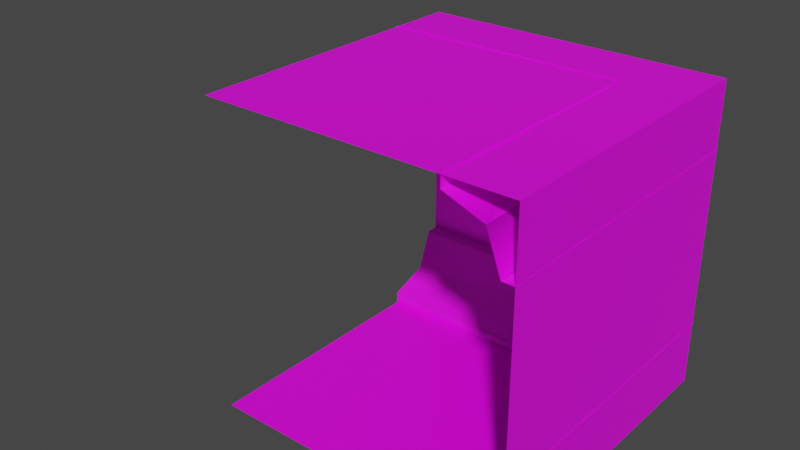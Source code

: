# Source: corner_top_right.blend  (saved by Blender 2.83.19; exported with 4.5.12 LTS)
import bpy
from mathutils import Matrix  # noqa: F401  (used for matrix-valued properties, if any)

bpy.ops.wm.read_factory_settings(use_empty=True)
scene = bpy.context.scene
scene.name = 'Scene'

# ---- collections
col_collection = bpy.data.collections.new('Collection'); scene.collection.children.link(col_collection)

# ---- images (referenced by path relative to the original .blend; pixels are not part of the script)
import os
ASSET_DIR = os.environ.get("B2B_ASSET_DIR", "")  # directory of the original .blend (textures are referenced by path, not embedded)
HERE = os.path.dirname(os.path.abspath(__file__))  # packed textures are extracted next to this script under _unpacked/

def load_image(name, relpath, width, height, colorspace="sRGB"):
    """Load a texture the original file referenced (path relative to the .blend, or extracted next to this script)."""
    p = next((c for c in (os.path.join(HERE, relpath), os.path.join(ASSET_DIR, relpath)) if relpath and os.path.exists(c)), "")
    if p:
        img = bpy.data.images.load(p, check_existing=True)
        img.name = name
    else:  # same state as the original file: an image datablock whose file is absent (Cycles renders it pink)
        img = bpy.data.images.new(name, width, height)
        img.source = "FILE"
        img.filepath = "//" + (relpath or name)
    img.colorspace_settings.name = colorspace
    return img
img_tiles_triangles_001_ambientocclusion_jpg = load_image('Tiles_Triangles_001_ambientOcclusion.jpg', 'Tiles_Triangles_001_ambientOcclusion.jpg', 1024, 1024, 'sRGB')

# ---- materials (node trees are filled in below, after node groups)
mat_material_001 = bpy.data.materials.new('Material.001')
mat_material_001.use_transparent_shadow = False

# ---- material node trees
mat_material_001.use_nodes = True; mat_material_001.node_tree.nodes.clear()
_N = mat_material_001.node_tree.nodes; _L = mat_material_001.node_tree.links
n0 = _N.new('ShaderNodeOutputMaterial'); n0.name = 'Material Output'; n0.location = (392, 309)
n1 = _N.new('ShaderNodeBsdfPrincipled'); n1.name = 'Principled BSDF'; n1.location = (10, 300)
n1.distribution = 'GGX'
n1.subsurface_method = 'BURLEY'
n1.inputs[3].default_value = 1.45
n1.inputs[27].default_value = (0.0, 0.0, 0.0, 1.0)
n1.inputs[28].default_value = 1.0
n2 = _N.new('ShaderNodeTexImage'); n2.name = 'Image Texture'; n2.location = (-399, 204)
n2.image = img_tiles_triangles_001_ambientocclusion_jpg
_L.new(n1.outputs[0], n0.inputs[0])
_L.new(n2.outputs[0], n1.inputs[0])
n0.is_active_output = True

# ---- world
world_world = bpy.data.worlds.new('World'); scene.world = world_world
world_world.use_nodes = True; world_world.node_tree.nodes.clear()
_N = world_world.node_tree.nodes; _L = world_world.node_tree.links
n0 = _N.new('ShaderNodeOutputWorld'); n0.name = 'World Output'; n0.location = (300, 300)
n1 = _N.new('ShaderNodeBackground'); n1.name = 'Background'; n1.location = (10, 300)
n1.inputs[0].default_value = (0.05088, 0.05088, 0.05088, 1.0)
_L.new(n1.outputs[0], n0.inputs[0])
n0.is_active_output = True
world_world.color = (0.05088, 0.05088, 0.05088)
world_world.use_sun_shadow = False
world_world.sun_shadow_jitter_overblur = 0.0

# ---- meshes
me_plane_002 = bpy.data.meshes.new('Plane.002')
me_plane_002.from_pydata([], [], [])
_uv = me_plane_002.uv_layers.new(name='UVMap')
_uv.uv.foreach_set('vector', [])
me_plane_002.use_remesh_fix_poles = True
me_plane_002.use_remesh_preserve_attributes = False
me_plane_002.use_mirror_vertex_groups = False
me_plane_002.update()
me_plane_018 = bpy.data.meshes.new('Plane.018')
me_plane_018.from_pydata([(-2.5, 5.96e-07, 2.5), (-2.5, 2.5, 2.5), (-2.384e-07, 5.96e-07, 2.5), (-2.384e-07, 2.5, 2.5), (-2.287, 1.192e-06, 2.29), (-1.968, 1.192e-06, 2.409), (-2.405, 1.192e-06, 1.972), (-1.968, 1.966, 2.409), (-2.287, 2.285, 2.29), (-2.405, 2.403, 1.972), (-2.384e-07, 2.285, 2.29), (-2.384e-07, 2.403, 1.972), (-2.384e-07, 2.503, 1.972), (-2.405, 2.503, 1.972), (-2.505, 2.503, 1.972), (-2.505, 2.403, 1.972), (-2.505, 1.192e-06, 1.972), (-2.384e-07, 1.966, 2.409), (-2.384e-07, 1.966, 2.509), (-1.968, 1.966, 2.509), (-1.968, 1.192e-06, 2.509)], [], [(2, 0, 1), (2, 1, 3), (4, 7, 5), (6, 8, 4), (4, 8, 7), (7, 8, 10), (11, 8, 9), (6, 9, 8), (11, 10, 8), (11, 9, 13), (11, 13, 12), (13, 9, 14), (14, 9, 15), (6, 15, 9), (6, 16, 15), (17, 18, 19), (7, 19, 20), (17, 19, 7), (7, 20, 5), (7, 10, 17)])
_uv = me_plane_018.uv_layers.new(name='UVMap')
_uv.uv.foreach_set('vector', [0.5, 0.0, 0.0, 0.0, 0.0, 0.5, 0.5, 0.0, 0.0, 0.5, 0.5, 0.5, 0.9078, 0.5, 0.8182, 0.8908, 0.8182, 0.5, 1.0, 0.5, 0.9078, 0.9719, 0.9078, 0.5, 0.9078, 0.5, 0.9078, 0.9719, 0.8182, 0.8908, 0.8182, 0.8906, 0.9078, 0.972, 0.9078, 0.5, 1.0, 0.5, 0.9078, 0.972, 1.0, 1.0, 1.0, 0.5, 1.0, 1.0, 0.9078, 0.9719, 1.0, 0.5, 0.9078, 0.5, 0.9078, 0.972, 1.0, 0.5, 1.0, 1.0, 1.0, 1.0, 1.0, 0.5, 1.0, 1.0, 1.0, 0.5, 1.0, 1.0, 1.0, 1.0, 1.0, 1.0, 1.0, 1.0, 1.0, 1.0, 1.0, 1.0, 1.0, 0.5, 1.0, 1.0, 1.0, 1.0, 1.0, 0.5, 1.0, 0.5, 1.0, 1.0, 0.8182, 0.5, 0.8182, 0.5, 0.8182, 0.8906, 0.8182, 0.8908, 0.8182, 0.8908, 0.8182, 0.5, 0.8182, 0.5, 0.8182, 0.8906, 0.8182, 0.8906, 0.8182, 0.8908, 0.8182, 0.5, 0.8182, 0.5, 0.8182, 0.8906, 0.9078, 0.5, 0.8182, 0.5])
me_plane_018.materials.append(mat_material_001)
me_plane_018.materials.append(None)
me_plane_018.use_remesh_fix_poles = True
me_plane_018.use_remesh_preserve_attributes = False
me_plane_018.use_mirror_vertex_groups = False
me_plane_018.update()
me_plane_018.normals_split_custom_set([tuple(v) for v in zip(*[iter([0.0, 0.0, -1.0, 0.0, 0.0, -1.0, 0.0, 0.0, -1.0, 0.0, 0.0, -1.0, 0.0, 0.0, -1.0, 0.0, 0.0, -1.0, 0.2453, -0.4259, -0.8709, 0.3437, 0.241, -0.9076, 0.338, 0.2428, -0.9093, 0.9211, 0.2436, -0.3037, 0.5198, 0.5613, -0.6439, 0.8588, -0.4006, -0.3192, 0.7134, -0.07354, -0.6969, 0.09265, 0.492, -0.8657, 0.4991, -0.1691, -0.8499, 0.1846, -0.5755, -0.7967, -0.4919, -0.09324, -0.8656, 0.04784, -0.5939, -0.8031, -0.03597, -0.8241, -0.5653, -0.2144, -0.9003, 0.3787, 0.2914, -0.4508, -0.8437, 0.8236, 0.03619, -0.566, 0.4503, -0.2913, -0.844, 0.9001, 0.2143, 0.3793, -0.2427, -0.9212, -0.304, 0.5432, -0.787, -0.2925, -0.5608, -0.5202, -0.6441, -0.03406, -0.8225, -0.5677, 0.5032, -0.5027, -0.7029, 0.0, 0.0, -1.0, -0.8225, 0.0342, -0.5677, -3.295e-08, 0.0, -1.0, -3.295e-08, 0.0, -1.0, 0.0, 0.0, -1.0, -0.0002582, 0.7112, -0.7029, 0.0, 0.0, -1.0, 0.0, 0.0, -1.0, -0.7112, 0.0, -0.7029, 0.0, 0.0, -1.0, 0.822, 0.03421, -0.5685, 0.0, 4.961e-08, -1.0, 0.5031, -0.5027, -0.7029, -0.03417, 0.822, -0.5685, 0.0, 4.961e-08, -1.0, 0.0, 4.961e-08, -1.0, -0.7707, -0.636, 0.03912, 2.423e-07, -1.0, 0.0, -0.4463, -0.8946, 0.02268, 0.3052, -0.9329, -0.1913, 0.4468, -4.28e-05, 0.8946, 1.0, 7.475e-08, 0.0, -0.0391, -0.636, -0.7707, 0.02266, -0.8946, 0.4463, 0.922, -0.2384, -0.3052, 0.3052, 0.1913, -0.9329, 1.0, 0.0, 0.0, 0.5656, 0.8247, -9.999e-08, -0.3173, -0.2884, -0.9034, 0.2769, -0.2895, -0.9162, -0.3273, -0.3292, -0.8857])] * 3)])
me_plane_022 = bpy.data.meshes.new('Plane.022')
me_plane_022.from_pydata([(-2.287, 1.311e-06, 0.2126), (-1.968, 1.311e-06, 0.09426), (-2.405, 1.311e-06, 0.5309), (-1.968, 1.966, 0.09426), (-2.287, 2.285, 0.2126), (-2.405, 2.403, 0.5309), (-4.768e-07, 2.285, 0.2126), (-4.768e-07, 2.403, 0.5309), (-4.768e-07, 2.503, 0.5309), (-2.405, 2.503, 0.5309), (-2.505, 2.503, 0.5309), (-2.505, 2.403, 0.5309), (-2.505, 1.311e-06, 0.5309), (-4.768e-07, 1.966, 0.09426), (-4.768e-07, 1.966, -0.005737), (-1.968, 1.966, -0.005736), (-1.968, 1.311e-06, -0.005737), (-2.5, 1.669e-06, -5.066e-07), (-2.5, 2.5, -5.066e-07), (-2.384e-07, 1.669e-06, -5.066e-07), (-2.384e-07, 2.5, -5.066e-07)], [], [(0, 1, 3), (2, 0, 4), (0, 3, 4), (3, 6, 4), (7, 5, 4), (2, 4, 5), (7, 4, 6), (7, 9, 5), (7, 8, 9), (9, 10, 5), (10, 11, 5), (2, 5, 11), (2, 11, 12), (13, 15, 14), (3, 16, 15), (13, 3, 15), (3, 1, 16), (3, 13, 6), (19, 18, 17), (19, 20, 18)])
_uv = me_plane_022.uv_layers.new(name='UVMap')
_uv.uv.foreach_set('vector', [0.9078, 0.5, 0.8182, 0.5, 0.8182, 0.8908, 1.0, 0.5, 0.9078, 0.5, 0.9078, 0.9719, 0.9078, 0.5, 0.8182, 0.8908, 0.9078, 0.9719, 0.8182, 0.8906, 0.9078, 0.5, 0.9078, 0.972, 1.0, 0.5, 1.0, 1.0, 0.9078, 0.972, 1.0, 0.5, 0.9078, 0.9719, 1.0, 1.0, 1.0, 0.5, 0.9078, 0.972, 0.9078, 0.5, 1.0, 0.5, 1.0, 1.0, 1.0, 1.0, 1.0, 0.5, 1.0, 0.5, 1.0, 1.0, 1.0, 1.0, 1.0, 1.0, 1.0, 1.0, 1.0, 1.0, 1.0, 1.0, 1.0, 1.0, 1.0, 0.5, 1.0, 1.0, 1.0, 1.0, 1.0, 0.5, 1.0, 1.0, 1.0, 0.5, 0.8182, 0.5, 0.8182, 0.8906, 0.8182, 0.5, 0.8182, 0.8908, 0.8182, 0.5, 0.8182, 0.8908, 0.8182, 0.5, 0.8182, 0.8906, 0.8182, 0.8906, 0.8182, 0.8908, 0.8182, 0.5, 0.8182, 0.5, 0.8182, 0.8906, 0.8182, 0.5, 0.9078, 0.5, 0.5, 0.0, 0.0, 0.5, 0.0, 0.0, 0.5, 0.0, 0.5, 0.5, 0.0, 0.5])
me_plane_022.materials.append(mat_material_001)
me_plane_022.materials.append(None)
me_plane_022.use_remesh_fix_poles = True
me_plane_022.use_remesh_preserve_attributes = False
me_plane_022.use_mirror_vertex_groups = False
me_plane_022.update()
me_plane_022.normals_split_custom_set([tuple(v) for v in zip(*[iter([0.7193, -1.009e-07, 0.6947, 0.5656, 1.156e-05, 0.8247, 0.3052, -0.2385, 0.922, 0.8227, -1.929e-05, 0.5685, 0.7192, -1.751e-08, 0.6948, 0.4927, -0.4931, 0.717, 0.7193, 7.652e-06, 0.6947, 0.3052, -0.2385, 0.922, 0.4927, -0.4931, 0.717, 0.3052, -0.2384, 0.922, -5.27e-05, -0.5977, 0.8017, 0.4927, -0.4931, 0.717, -6.571e-05, -0.8232, 0.5677, 0.5027, -0.5031, 0.7029, 0.4927, -0.4931, 0.717, 0.8227, -8.758e-06, 0.5685, 0.4927, -0.4931, 0.717, 0.5027, -0.5031, 0.7029, -7.656e-05, -0.8232, 0.5677, 0.4927, -0.4931, 0.717, 3.222e-08, -0.5977, 0.8017, -4.832e-05, -0.8232, 0.5677, 0.0, 0.0, 1.0, 0.5027, -0.5031, 0.7029, -1.185e-05, -0.8232, 0.5677, -1.166e-08, 0.0, 1.0, -1.166e-08, 0.0, 1.0, 0.0, 0.0, 1.0, 0.0, 0.0, 1.0, 0.5028, -0.5031, 0.7029, 0.0, 0.0, 1.0, 0.0, 0.0, 1.0, 0.5029, -0.5029, 0.7029, 0.8227, 4.605e-05, 0.5685, 0.5027, -0.5032, 0.7029, 0.0, 9.922e-08, 1.0, 0.8227, 6.097e-05, 0.5685, 0.0, 9.922e-08, 1.0, 0.0, 9.922e-08, 1.0, -0.0001256, -0.7071, 0.7071, 0.4468, -0.8946, -5.412e-08, -0.0003353, -1.0, 4.002e-12, 0.3052, -0.2385, 0.9219, 1.0, -7.681e-08, 0.0, 0.4468, -0.8946, -1.458e-07, -6.032e-05, -0.7071, 0.7071, 0.3051, -0.2384, 0.922, 0.4468, -0.8946, 1.302e-05, 0.3052, -0.2384, 0.922, 0.5656, 3.948e-05, 0.8247, 1.0, 1.516e-07, 0.0, 0.3052, -0.2385, 0.922, -1.961e-05, -0.7071, 0.7071, -5.475e-05, -0.5977, 0.8017, 0.0, 0.0, 1.0, 0.0, 0.0, 1.0, 0.0, 0.0, 1.0, 0.0, 0.0, 1.0, 0.0, 0.0, 1.0, 0.0, 0.0, 1.0])] * 3)])
me_plane_027 = bpy.data.meshes.new('Plane.027')
me_plane_027.from_pydata([(-2.5, 2.5, -4.47e-07), (-2.5, 2.5, 2.5), (-2.384e-07, 2.5, -4.47e-07), (-2.384e-07, 2.5, 2.5), (-2.5, 1.669e-06, -4.47e-07), (-2.5, 1.669e-06, 2.5), (-2.5, 2.5, -4.47e-07), (-2.5, 2.5, 2.5)], [], [(2, 1, 0), (2, 3, 1), (6, 5, 4), (6, 7, 5)])
_uv = me_plane_027.uv_layers.new(name='UVMap')
_uv.uv.foreach_set('vector', [1.0, 0.0, 0.5, 0.5, 0.5, 0.0, 1.0, 0.0, 1.0, 0.5, 0.5, 0.5, 1.0, 0.0, 0.5, 0.5, 0.5, 0.0, 1.0, 0.0, 1.0, 0.5, 0.5, 0.5])
me_plane_027.materials.append(mat_material_001)
me_plane_027.materials.append(None)
me_plane_027.use_remesh_fix_poles = True
me_plane_027.use_remesh_preserve_attributes = False
me_plane_027.use_mirror_vertex_groups = False
me_plane_027.update()
me_plane_027.normals_split_custom_set([tuple(v) for v in zip(*[iter([0.0, -1.0, 0.0, 0.0, -1.0, 0.0, 0.0, -1.0, 0.0, 0.0, -1.0, 0.0, 0.0, -1.0, 0.0, 0.0, -1.0, 0.0, 1.0, 0.0, 0.0, 1.0, 0.0, 0.0, 1.0, 0.0, 0.0, 1.0, 0.0, 0.0, 1.0, 0.0, 0.0, 1.0, 0.0, 0.0])] * 3)])

# ---- objects
ob_plane_002 = bpy.data.objects.new('Plane.002', me_plane_002)
ob_plane_006 = bpy.data.objects.new('Plane.006', me_plane_018)
ob_plane_009 = bpy.data.objects.new('Plane.009', me_plane_022)
ob_plane_014 = bpy.data.objects.new('Plane.014', me_plane_027)

# ---- transforms, parenting, visibility, modifiers, constraints
ob_plane_002.location = (-1.0, 0.0, 1.0)
ob_plane_002.rotation_euler = (1.571, -0.0, 1.571)
ob_plane_002.lineart.crease_threshold = 0.0
ob_plane_006.location = (-1.192e-07, 0.0, 2.274e-13)
ob_plane_006.rotation_euler = (3.142, -9.425, -4.712)
ob_plane_006.scale = (0.8, 0.8, 0.8)
ob_plane_006.lineart.crease_threshold = 0.0
ob_plane_009.location = (-1.192e-07, 0.0, 2.274e-13)
ob_plane_009.rotation_euler = (3.142, -9.425, -4.712)
ob_plane_009.scale = (0.8, 0.8, 0.8)
ob_plane_009.lineart.crease_threshold = 0.0
ob_plane_014.location = (-1.192e-07, 0.0, 2.274e-13)
ob_plane_014.rotation_euler = (3.142, -9.425, -4.712)
ob_plane_014.scale = (0.8, 0.8, 0.8)
ob_plane_014.lineart.crease_threshold = 0.0

# ---- collection membership
col_collection.objects.link(ob_plane_002)
col_collection.objects.link(ob_plane_006)
col_collection.objects.link(ob_plane_009)
col_collection.objects.link(ob_plane_014)

# ---- scene / render settings (as saved in the file)
scene.frame_start = 1; scene.frame_end = 250; scene.frame_set(0)
scene.render.engine = 'BLENDER_EEVEE_NEXT'
scene.cycles.use_denoising = False
scene.cycles.samples = 128
scene.cycles.sampling_pattern = 'TABULATED_SOBOL'
scene.cycles.use_adaptive_sampling = False
scene.cycles.use_light_tree = False
scene.view_settings.view_transform = 'Filmic'
bpy.context.view_layer.update()

# ---- added for rendering (the .blend has no active camera and no usable light): camera, sun
cam_auto = bpy.data.cameras.new('AutoCamera')
cam_auto.lens = 50.0
cam_auto.sensor_width = 36.0
cam_auto.clip_end = 1000.0
ob_auto_camera = bpy.data.objects.new('AutoCamera', cam_auto)
scene.collection.objects.link(ob_auto_camera)
ob_auto_camera.location = (4.32457, -3.58609, 4.05993)
ob_auto_camera.rotation_euler = (1.09748, -7.21219e-08, 0.694738)
scene.camera = ob_auto_camera
light_auto_sun = bpy.data.lights.new('AutoSun', 'SUN')
light_auto_sun.energy = 3.0
light_auto_sun.angle = 0.0523599
ob_auto_sun = bpy.data.objects.new('AutoSun', light_auto_sun)
scene.collection.objects.link(ob_auto_sun)
ob_auto_sun.rotation_euler = (0.872665, 0.174533, 0.523599)
bpy.context.view_layer.update()
